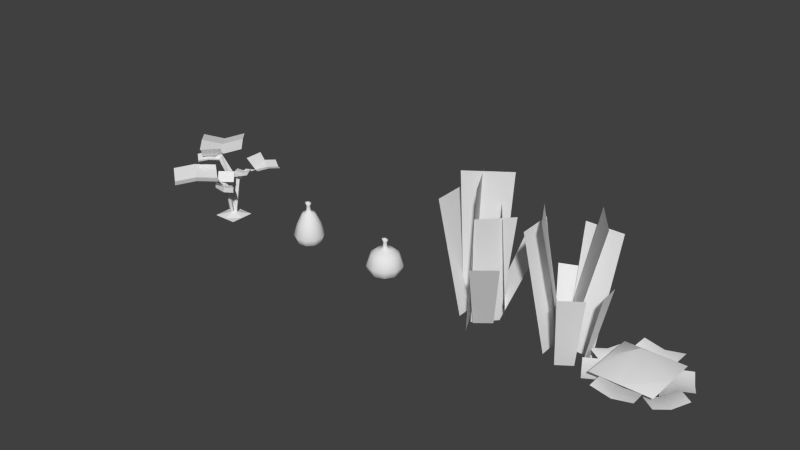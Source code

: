 # Source: plants4.blend  (saved by Blender 2.71.0; exported with 4.5.12 LTS)
import bpy
from mathutils import Matrix  # noqa: F401  (used for matrix-valued properties, if any)

bpy.ops.wm.read_factory_settings(use_empty=True)
scene = bpy.context.scene
scene.name = 'Scene'

# ---- collections
col_collection_1 = bpy.data.collections.new('Collection 1'); scene.collection.children.link(col_collection_1)

# ---- world
world_world = bpy.data.worlds.new('World'); scene.world = world_world
world_world.color = (0.05088, 0.05088, 0.05088)
world_world.use_sun_shadow = False
world_world.sun_shadow_jitter_overblur = 0.0
world_world.cycles.sampling_method = 'MANUAL'
world_world.cycles.sample_map_resolution = 256

# ---- meshes
me_plane_006 = bpy.data.meshes.new('Plane.006')
me_plane_006.from_pydata([(-0.3645, 0.2061, 0.028), (0.3608, 0.2061, 0.028), (-0.3645, 0.8585, 0.2693), (0.3608, 0.8585, 0.2693), (-0.3645, 0.4959, 0.277), (-0.001872, 0.2061, -0.05091), (0.3608, 0.4959, 0.277), (-0.001872, 0.8585, 0.1904), (-0.001872, 0.4959, 0.1981), (0.1696, 0.4073, -0.02662), (0.437, -0.0996, -0.02662), (0.6255, 0.6478, 0.1641), (0.8929, 0.1409, 0.1641), (0.372, 0.5141, 0.1701), (0.3033, 0.1539, -0.08896), (0.6394, 0.007203, 0.1701), (0.7592, 0.3944, 0.1017), (0.5057, 0.2607, 0.1078), (-0.4935, -0.1448, -0.0373), (-0.13, 0.3692, -0.0373), (-0.9559, 0.1822, 0.1722), (-0.5923, 0.6963, 0.1722), (-0.6989, 0.0004132, 0.1789), (-0.3117, 0.1122, -0.1058), (-0.3353, 0.5145, 0.1789), (-0.7741, 0.4392, 0.1037), (-0.5171, 0.2574, 0.1104), (0.3524, -0.15, 0.028), (-0.3728, -0.1653, 0.028), (0.3662, -0.8022, 0.2693), (-0.359, -0.8176, 0.2693), (0.3585, -0.4396, 0.277), (-0.01021, -0.1577, -0.05091), (-0.3666, -0.455, 0.277), (0.003621, -0.8099, 0.1904), (-0.004066, -0.4473, 0.1981), (-0.1773, -0.3624, -0.02662), (-0.4554, 0.1387, -0.02662), (-0.6281, -0.6125, 0.1641), (-0.9062, -0.1114, 0.1641), (-0.3775, -0.4735, 0.1701), (-0.3164, -0.1118, -0.08896), (-0.6556, 0.02765, 0.1701), (-0.7671, -0.362, 0.1017), (-0.5165, -0.2229, 0.1078), (0.4739, 0.2036, -0.0373), (0.1213, -0.318, -0.0373), (0.9431, -0.1135, 0.1722), (0.5905, -0.6351, 0.1722), (0.6823, 0.0628, 0.1789), (0.2976, -0.05717, -0.1058), (0.3297, -0.4588, 0.1789), (0.7668, -0.3743, 0.1037), (0.506, -0.198, 0.1104), (-0.5463, -0.5488, 0.2874), (0.5426, -0.5488, 0.2874), (-0.5463, 0.5401, 0.2874), (0.5426, 0.5401, 0.2874), (-0.5463, -0.004392, 0.2874), (-0.001872, -0.5488, 0.2874), (0.5426, -0.004392, 0.2874), (-0.001872, 0.5401, 0.2874), (-0.001872, -0.004392, 0.6577)], [], [(8, 6, 3, 7), (4, 8, 7, 2), (0, 5, 8, 4), (5, 1, 6, 8), (17, 15, 12, 16), (13, 17, 16, 11), (9, 14, 17, 13), (14, 10, 15, 17), (26, 24, 21, 25), (22, 26, 25, 20), (18, 23, 26, 22), (23, 19, 24, 26), (35, 33, 30, 34), (31, 35, 34, 29), (27, 32, 35, 31), (32, 28, 33, 35), (44, 42, 39, 43), (40, 44, 43, 38), (36, 41, 44, 40), (41, 37, 42, 44), (53, 51, 48, 52), (49, 53, 52, 47), (45, 50, 53, 49), (50, 46, 51, 53), (62, 60, 57, 61), (58, 62, 61, 56), (54, 59, 62, 58), (59, 55, 60, 62)])
me_plane_006.polygons.foreach_set('use_smooth', [True] * 28)
_uv = me_plane_006.uv_layers.new(name='UVMap')
_uv.uv.foreach_set('vector', [0.2829, 0.2517, 0.5619, 0.2517, 0.5619, 0.4996, 0.2829, 0.4996, 0.003949, 0.2517, 0.2829, 0.2517, 0.2829, 0.4996, 0.003949, 0.4996, 0.003949, 0.003785, 0.2829, 0.003785, 0.2829, 0.2517, 0.003949, 0.2517, 0.2829, 0.003785, 0.5619, 0.003785, 0.5619, 0.2517, 0.2829, 0.2517, 0.2829, 0.2517, 0.5619, 0.2517, 0.5619, 0.4996, 0.2829, 0.4996, 0.003949, 0.2517, 0.2829, 0.2517, 0.2829, 0.4996, 0.003949, 0.4996, 0.003949, 0.003785, 0.2829, 0.003785, 0.2829, 0.2517, 0.003949, 0.2517, 0.2829, 0.003785, 0.5619, 0.003785, 0.5619, 0.2517, 0.2829, 0.2517, 0.2829, 0.2517, 0.5619, 0.2517, 0.5619, 0.4996, 0.2829, 0.4996, 0.003949, 0.2517, 0.2829, 0.2517, 0.2829, 0.4996, 0.003949, 0.4996, 0.003949, 0.003785, 0.2829, 0.003785, 0.2829, 0.2517, 0.003949, 0.2517, 0.2829, 0.003785, 0.5619, 0.003785, 0.5619, 0.2517, 0.2829, 0.2517, 0.2829, 0.2517, 0.5619, 0.2517, 0.5619, 0.4996, 0.2829, 0.4996, 0.003949, 0.2517, 0.2829, 0.2517, 0.2829, 0.4996, 0.003949, 0.4996, 0.003949, 0.003785, 0.2829, 0.003785, 0.2829, 0.2517, 0.003949, 0.2517, 0.2829, 0.003785, 0.5619, 0.003785, 0.5619, 0.2517, 0.2829, 0.2517, 0.2829, 0.2517, 0.5619, 0.2517, 0.5619, 0.4996, 0.2829, 0.4996, 0.003949, 0.2517, 0.2829, 0.2517, 0.2829, 0.4996, 0.003949, 0.4996, 0.003949, 0.003785, 0.2829, 0.003785, 0.2829, 0.2517, 0.003949, 0.2517, 0.2829, 0.003785, 0.5619, 0.003785, 0.5619, 0.2517, 0.2829, 0.2517, 0.2829, 0.2517, 0.5619, 0.2517, 0.5619, 0.4996, 0.2829, 0.4996, 0.003949, 0.2517, 0.2829, 0.2517, 0.2829, 0.4996, 0.003949, 0.4996, 0.003949, 0.003785, 0.2829, 0.003785, 0.2829, 0.2517, 0.003949, 0.2517, 0.2829, 0.003785, 0.5619, 0.003785, 0.5619, 0.2517, 0.2829, 0.2517, 0.2953, 0.7463, 0.5888, 0.7463, 0.5888, 0.9955, 0.2953, 0.9955, 0.001827, 0.7463, 0.2953, 0.7463, 0.2953, 0.9955, 0.001827, 0.9955, 0.001827, 0.497, 0.2953, 0.497, 0.2953, 0.7463, 0.001827, 0.7463, 0.2953, 0.497, 0.5888, 0.497, 0.5888, 0.7463, 0.2953, 0.7463])
me_plane_006.use_remesh_preserve_volume = False
me_plane_006.use_remesh_preserve_attributes = False
me_plane_006.use_mirror_vertex_groups = False
me_plane_006.update()
me_plane_002 = bpy.data.meshes.new('Plane.002')
me_plane_002.from_pydata([(0.01768, 0.2702, -0.09103), (0.5132, 0.2624, -0.09094), (-0.06585, 0.7315, 1.99), (0.6299, 0.7205, 1.99), (-0.1531, -0.1419, -0.08628), (-0.1777, 0.353, -0.09199), (-0.584, -0.2298, 2.001), (-0.6185, 0.4652, 1.993), (-0.103, 0.2754, -0.0625), (0.2354, -0.189, -0.05715), (0.2437, 0.6856, 2.352), (0.7189, 0.03356, 2.359), (0.3026, -0.2079, -0.05694), (0.02235, 0.179, -0.06139), (-0.1484, -0.431, 2.365), (-0.498, 0.1775, 2.358), (0.4914, 0.2247, -0.07098), (0.5273, -0.08757, -0.06738), (0.7595, 0.3284, 1.251), (0.8099, -0.11, 1.256), (0.426, -0.1304, -0.06689), (0.1719, -0.3154, -0.06476), (0.6351, -0.3049, 1.258), (0.2783, -0.5646, 1.261), (-0.1897, 0.2259, -0.071), (0.1001, 0.3478, -0.0724), (-0.3497, 0.4737, 1.249), (0.05705, 0.6448, 1.247)], [], [(0, 1, 3, 2), (4, 5, 7, 6), (8, 9, 11, 10), (12, 13, 15, 14), (16, 17, 19, 18), (20, 21, 23, 22), (24, 25, 27, 26)])
_uv = me_plane_002.uv_layers.new(name='UVMap')
_uv.uv.foreach_set('vector', [0.6187, 0.0008335, 0.9548, 0.0008335, 0.9548, 0.977, 0.6187, 0.977, 0.07223, 0.01958, 0.3451, 0.01958, 0.3451, 0.9957, 0.07223, 0.9957, 0.6187, 0.0008335, 0.9548, 0.0008335, 0.9548, 0.977, 0.6187, 0.977, 0.6187, 0.0008335, 0.9548, 0.0008335, 0.9548, 0.977, 0.6187, 0.977, 0.07223, 0.01958, 0.3451, 0.01958, 0.3451, 0.9957, 0.07223, 0.9957, 0.07223, 0.01958, 0.3451, 0.01958, 0.3451, 0.9957, 0.07223, 0.9957, 0.07223, 0.01958, 0.3451, 0.01958, 0.3451, 0.9957, 0.07223, 0.9957])
me_plane_002.use_remesh_preserve_volume = False
me_plane_002.use_remesh_preserve_attributes = False
me_plane_002.use_mirror_vertex_groups = False
me_plane_002.update()
me_plane_001 = bpy.data.meshes.new('Plane.001')
me_plane_001.from_pydata([(0.2312, 0.5774, -0.02723), (-0.2686, 0.2073, -0.02089), (0.4625, 0.5002, 2.595), (-0.2392, -0.01948, 2.604), (-0.04477, 0.1252, -0.03483), (0.249, -0.4229, -0.02543), (-0.04087, 0.3439, 2.576), (0.3716, -0.4256, 2.59), (0.7229, 0.03617, -0.02532), (0.4318, 0.4373, -0.0322), (0.6876, -0.1429, 2.064), (0.2789, 0.4202, 2.055), (0.4759, 0.2245, -0.02855), (0.1436, -0.1432, -0.02225), (0.8046, 0.0966, 2.06), (0.338, -0.4196, 2.069), (-0.116, -0.1068, -0.02287), (-0.1406, 0.3881, -0.03136), (-0.5469, -0.1829, 2.065), (-0.5813, 0.512, 2.053), (0.4645, 0.05702, -0.01393), (0.1896, -0.1494, -0.0211), (0.8706, -0.4255, 1.348), (0.4847, -0.7154, 1.338), (0.1549, 0.393, -0.01969), (0.4652, 0.2451, -0.02786), (0.4118, 1.01, 1.324), (0.8474, 0.8027, 1.312)], [], [(0, 1, 3, 2), (4, 5, 7, 6), (8, 9, 11, 10), (12, 13, 15, 14), (16, 17, 19, 18), (20, 21, 23, 22), (24, 25, 27, 26)])
_uv = me_plane_001.uv_layers.new(name='UVMap')
_uv.uv.foreach_set('vector', [0.07223, 0.01958, 0.3451, 0.01958, 0.3451, 0.9957, 0.07223, 0.9957, 0.34, 0.01932, 0.6128, 0.01932, 0.6128, 0.938, 0.34, 0.938, 0.07223, 0.01958, 0.3451, 0.01958, 0.3451, 0.9957, 0.07223, 0.9957, 0.07223, 0.01958, 0.3451, 0.01958, 0.3451, 0.9957, 0.07223, 0.9957, 0.07223, 0.01958, 0.3451, 0.01958, 0.3451, 0.9957, 0.07223, 0.9957, 0.07223, 0.01958, 0.3451, 0.01958, 0.3451, 0.9957, 0.07223, 0.9957, 0.07223, 0.01958, 0.3451, 0.01958, 0.3451, 0.9957, 0.07223, 0.9957])
me_plane_001.use_remesh_preserve_volume = False
me_plane_001.use_remesh_preserve_attributes = False
me_plane_001.use_mirror_vertex_groups = False
me_plane_001.update()
me_plane_004 = bpy.data.meshes.new('Plane.004')
me_plane_004.from_pydata([(-0.2279, -0.2545, 0.002438), (0.2605, -0.2545, 0.002438), (-0.2279, 0.2339, 0.002438), (0.2605, 0.2339, 0.002438), (-0.2279, -0.01026, 0.002438), (0.01626, -0.2545, 0.002438), (0.2605, -0.01026, 0.002438), (0.01626, 0.2339, 0.002438), (0.01626, -0.01026, 0.07304), (0.4143, 0.2831, 0.9869), (0.39, 0.6021, 1.003), (0.2398, 0.2292, 1.201), (0.2373, 0.5994, 1.204), (-0.2814, 0.07595, 1.166), (-0.5508, -0.2213, 1.173), (-0.1905, -0.04298, 1.371), (-0.4351, -0.3208, 1.374), (-0.03148, -0.3107, 0.8074), (0.2208, -0.1301, 0.81), (-0.1071, -0.2075, 0.9761), (0.1451, -0.02687, 0.9788), (-0.05986, -0.03012, 0.05151), (-0.08735, 0.06167, 0.05057), (-0.01204, 0.05334, 0.05538), (-0.01722, -0.009912, 0.05364), (-0.1386, 0.0008179, 0.8572), (-0.1386, 0.09532, 0.8572), (-0.05194, 0.09532, 0.8949), (-0.05194, 0.0008178, 0.8949), (-0.3341, 0.0008179, 1.109), (-0.3341, 0.09532, 1.109), (-0.2566, 0.0008178, 1.163), (-0.6069, 0.04807, 1.211), (0.008261, -0.06793, 0.04966), (0.02157, -0.01555, 0.05689), (0.02899, -0.1613, 0.6584), (-0.02624, -0.1401, 0.6622), (-0.006017, -0.09244, 0.691), (0.0492, -0.1136, 0.6872), (-0.01139, -0.2929, 0.8032), (-0.06661, -0.2718, 0.807), (-0.04821, -0.2306, 0.8454), (0.007014, -0.2517, 0.8416), (-0.09921, -0.4482, 0.8517), (0.03996, 0.07104, 0.05499), (0.06635, 0.02488, 0.05841), (0.1049, 0.1541, 0.7431), (0.1408, 0.09138, 0.7478), (0.08469, 0.06193, 0.7829), (0.04929, 0.1192, 0.7486), (0.2451, 0.2474, 0.9202), (0.281, 0.1847, 0.9248), (0.2316, 0.1599, 0.9717), (0.1957, 0.2227, 0.9671), (0.2103, 0.412, 1.035), (0.5915, 0.1701, 1.043), (0.4521, 0.7934, 1.039), (0.8334, 0.5515, 1.047), (0.3306, 0.6027, 1.064), (0.7119, 0.3609, 1.072), (0.6439, 0.6723, 0.9853), (0.5224, 0.4817, 1.011), (0.3416, 0.2352, 0.9837), (0.1005, 0.09984, 0.9887), (0.477, -0.005879, 0.9861), (0.2359, -0.1412, 0.9911), (0.4095, 0.1149, 1.002), (0.2207, 0.1669, 0.9511), (0.1684, -0.02041, 1.007), (0.356, -0.07411, 0.9535), (0.2885, 0.04668, 0.9689), (-0.6265, -0.1971, 1.276), (-0.0329, 0.3531, 1.276), (-1.177, 0.3966, 1.276), (-0.583, 0.9467, 1.276), (-0.9016, 0.09975, 1.324), (-0.3297, 0.07802, 1.173), (-0.308, 0.6499, 1.324), (-0.8798, 0.6716, 1.173), (-0.6048, 0.3748, 1.222), (0.2893, -0.5651, 0.9974), (-0.3471, -0.06495, 0.9974), (-0.2109, -1.201, 0.9974), (-0.8472, -0.7013, 0.9974), (0.0392, -0.8832, 1.046), (-0.0289, -0.315, 0.8945), (-0.5971, -0.3831, 1.046), (-0.529, -0.9513, 0.8945), (-0.279, -0.6332, 0.9432), (-0.1237, 0.06663, 0.6926), (0.1907, 0.1497, 0.8277), (-0.2174, 0.4059, 0.7022), (0.09689, 0.4889, 0.8374), (-0.1783, 0.2336, 0.717), (0.1361, 0.3166, 0.8521), (-0.04401, 0.4531, 0.7285), (-0.004829, 0.2807, 0.7433), (-0.1677, -0.1197, 1.16), (-0.4767, 0.1298, 1.16), (-0.4172, -0.4286, 1.16), (-0.7262, -0.1791, 1.16), (-0.2925, -0.2741, 1.184), (-0.3222, 0.005075, 1.109), (-0.6014, -0.02465, 1.184), (-0.5717, -0.3039, 1.109), (-0.447, -0.1494, 1.133), (0.1255, -0.08974, 0.6926), (-0.08218, -0.3399, 0.8277), (0.3988, -0.3115, 0.7022), (0.1911, -0.5616, 0.8374), (0.2669, -0.194, 0.717), (0.01172, -0.2289, 0.7189), (0.05919, -0.4441, 0.8521), (0.285, -0.4506, 0.7285), (0.1531, -0.3331, 0.7433)], [], [(8, 6, 3, 7), (4, 8, 7, 2), (0, 5, 8, 4), (5, 1, 6, 8), (9, 10, 12, 11), (13, 14, 16, 15), (17, 18, 20, 19), (25, 26, 22, 21), (26, 27, 23, 22), (27, 28, 24, 23), (28, 25, 21, 24), (21, 22, 23, 24), (25, 28, 31, 29), (36, 37, 24, 21), (26, 25, 29, 30), (29, 31, 32), (33, 21, 24, 34), (35, 36, 21, 33), (30, 29, 32), (46, 49, 53, 50), (46, 47, 45, 44), (35, 38, 42, 39), (38, 37, 41, 42), (37, 36, 40, 41), (36, 35, 39, 40), (39, 42, 43), (42, 41, 43), (41, 40, 43), (40, 39, 43), (49, 48, 52, 53), (48, 47, 51, 52), (47, 46, 50, 51), (47, 48, 34, 45), (37, 38, 34, 24), (38, 35, 33, 34), (49, 46, 44, 23), (48, 49, 23, 34), (44, 45, 34, 23), (61, 60, 57, 59), (58, 56, 60, 61), (70, 69, 65, 68), (66, 64, 69, 70), (62, 66, 70, 67), (67, 70, 68, 63), (79, 78, 74, 77), (75, 73, 78, 79), (71, 75, 79, 76), (76, 79, 77, 72), (88, 87, 83, 86), (84, 82, 87, 88), (80, 84, 88, 85), (85, 88, 86, 81), (96, 95, 92, 94), (93, 91, 95, 96), (27, 26, 30, 13), (28, 27, 13, 31), (105, 104, 100, 103), (101, 99, 104, 105), (97, 101, 105, 102), (102, 105, 103, 98), (114, 113, 109, 112), (110, 108, 113, 114), (106, 110, 114, 111), (111, 114, 112, 107), (50, 53, 9), (53, 52, 9), (52, 51, 9), (51, 50, 9), (54, 58, 61, 9), (9, 61, 59, 55), (89, 93, 96, 49), (49, 96, 94, 90), (31, 13, 32), (13, 30, 32)])
_uv = me_plane_004.uv_layers.new(name='UVMap')
_uv.uv.foreach_set('vector', [0.5372, 0.1329, 0.6708, 0.1329, 0.6708, 0.2665, 0.5372, 0.2665, 0.4037, 0.1329, 0.5372, 0.1329, 0.5372, 0.2665, 0.4037, 0.2665, 0.4037, -0.0006368, 0.5372, -0.0006368, 0.5372, 0.1329, 0.4037, 0.1329, 0.5372, -0.0006368, 0.6708, -0.0006368, 0.6708, 0.1329, 0.5372, 0.1329, 0.001567, 0.003395, 0.3747, 0.003395, 0.3747, 0.2581, 0.001567, 0.2581, 0.001567, 0.003395, 0.3747, 0.003395, 0.3747, 0.2581, 0.001567, 0.2581, 0.001567, 0.003395, 0.3747, 0.003395, 0.3747, 0.2581, 0.001567, 0.2581, 0.7826, 0.2266, 0.9308, 0.2282, 0.9669, 0.2712, 0.7456, 0.2688, 0.9308, 0.2282, 0.9323, 0.09228, 0.9693, 0.05002, 0.9669, 0.2712, 0.9323, 0.09228, 0.7841, 0.09067, 0.7481, 0.04762, 0.9693, 0.05002, 0.7841, 0.09067, 0.7826, 0.2266, 0.7456, 0.2688, 0.7481, 0.04762, 0.7456, 0.2688, 0.9669, 0.2712, 0.9693, 0.05002, 0.7481, 0.04762, 0.7826, 0.2266, 0.7841, 0.09067, 0.7806, 0.4115, 0.7793, 0.5331, 0.9308, 0.2282, 0.9323, 0.09228, 0.9693, 0.05002, 0.9669, 0.2712, 0.9308, 0.2282, 0.7826, 0.2266, 0.7793, 0.5331, 0.9275, 0.5347, 0.7793, 0.5331, 0.7806, 0.4115, 0.8487, 0.9615, 0.7456, 0.2688, 0.9669, 0.2712, 0.9693, 0.05002, 0.7481, 0.04762, 0.7826, 0.2266, 0.9308, 0.2282, 0.9669, 0.2712, 0.7456, 0.2688, 0.9275, 0.5347, 0.7793, 0.5331, 0.8487, 0.9615, 0.7826, 0.2266, 0.7841, 0.09067, 0.7806, 0.4115, 0.7793, 0.5331, 0.7826, 0.2266, 0.9308, 0.2282, 0.9669, 0.2712, 0.7456, 0.2688, 0.7826, 0.2266, 0.7841, 0.09067, 0.7806, 0.4115, 0.7793, 0.5331, 0.7841, 0.09067, 0.9323, 0.09228, 0.9288, 0.4131, 0.7806, 0.4115, 0.9323, 0.09228, 0.9308, 0.2282, 0.9275, 0.5347, 0.9288, 0.4131, 0.9308, 0.2282, 0.7826, 0.2266, 0.7793, 0.5331, 0.9275, 0.5347, 0.7793, 0.5331, 0.7806, 0.4115, 0.8487, 0.9615, 0.7806, 0.4115, 0.9288, 0.4131, 0.8487, 0.9615, 0.9288, 0.4131, 0.9275, 0.5347, 0.8487, 0.9615, 0.9275, 0.5347, 0.7793, 0.5331, 0.8487, 0.9615, 0.7841, 0.09067, 0.9323, 0.09228, 0.9288, 0.4131, 0.7806, 0.4115, 0.9323, 0.09228, 0.9308, 0.2282, 0.9275, 0.5347, 0.9288, 0.4131, 0.9308, 0.2282, 0.7826, 0.2266, 0.7793, 0.5331, 0.9275, 0.5347, 0.9308, 0.2282, 0.9323, 0.09228, 0.9693, 0.05002, 0.9669, 0.2712, 0.9323, 0.09228, 0.7841, 0.09067, 0.7481, 0.04762, 0.9693, 0.05002, 0.7841, 0.09067, 0.7826, 0.2266, 0.7456, 0.2688, 0.7481, 0.04762, 0.7841, 0.09067, 0.7826, 0.2266, 0.7456, 0.2688, 0.7481, 0.04762, 0.9323, 0.09228, 0.7841, 0.09067, 0.7481, 0.04762, 0.9693, 0.05002, 0.7456, 0.2688, 0.9669, 0.2712, 0.9693, 0.05002, 0.7481, 0.04762, 0.3544, 0.6511, 0.3544, 1.002, 0.7053, 1.002, 0.7053, 0.6511, 0.003449, 0.6511, 0.003449, 1.002, 0.3544, 1.002, 0.3544, 0.6511, 0.3544, 0.6511, 0.3544, 1.002, 0.7053, 1.002, 0.7053, 0.6511, 0.003449, 0.6511, 0.003449, 1.002, 0.3544, 1.002, 0.3544, 0.6511, 0.003449, 0.2999, 0.003449, 0.6511, 0.3544, 0.6511, 0.3544, 0.2999, 0.3544, 0.2999, 0.3544, 0.6511, 0.7053, 0.6511, 0.7053, 0.2999, 0.3544, 0.6511, 0.3544, 1.002, 0.7053, 1.002, 0.7053, 0.6511, 0.003449, 0.6511, 0.003449, 1.002, 0.3544, 1.002, 0.3544, 0.6511, 0.003449, 0.2999, 0.003449, 0.6511, 0.3544, 0.6511, 0.3544, 0.2999, 0.3544, 0.2999, 0.3544, 0.6511, 0.7053, 0.6511, 0.7053, 0.2999, 0.3544, 0.6511, 0.3544, 1.002, 0.7053, 1.002, 0.7053, 0.6511, 0.003449, 0.6511, 0.003449, 1.002, 0.3544, 1.002, 0.3544, 0.6511, 0.003449, 0.2999, 0.003449, 0.6511, 0.3544, 0.6511, 0.3544, 0.2999, 0.3544, 0.2999, 0.3544, 0.6511, 0.7053, 0.6511, 0.7053, 0.2999, 0.3544, 0.6511, 0.3544, 1.002, 0.7053, 1.002, 0.7053, 0.6511, 0.003449, 0.6511, 0.003449, 1.002, 0.3544, 1.002, 0.3544, 0.6511, 0.9323, 0.09228, 0.9308, 0.2282, 0.9275, 0.5347, 0.9288, 0.4131, 0.7841, 0.09067, 0.9323, 0.09228, 0.9288, 0.4131, 0.7806, 0.4115, 0.3544, 0.6511, 0.3544, 1.002, 0.7053, 1.002, 0.7053, 0.6511, 0.003449, 0.6511, 0.003449, 1.002, 0.3544, 1.002, 0.3544, 0.6511, 0.003449, 0.2999, 0.003449, 0.6511, 0.3544, 0.6511, 0.3544, 0.2999, 0.3544, 0.2999, 0.3544, 0.6511, 0.7053, 0.6511, 0.7053, 0.2999, 0.3544, 0.6511, 0.3544, 1.002, 0.7053, 1.002, 0.7053, 0.6511, 0.003449, 0.6511, 0.003449, 1.002, 0.3544, 1.002, 0.3544, 0.6511, 0.003449, 0.2999, 0.003449, 0.6511, 0.3544, 0.6511, 0.3544, 0.2999, 0.3544, 0.2999, 0.3544, 0.6511, 0.7053, 0.6511, 0.7053, 0.2999, 0.7793, 0.5331, 0.7806, 0.4115, 0.8487, 0.9615, 0.7806, 0.4115, 0.9288, 0.4131, 0.8487, 0.9615, 0.9288, 0.4131, 0.9275, 0.5347, 0.8487, 0.9615, 0.9275, 0.5347, 0.7793, 0.5331, 0.8487, 0.9615, 0.003449, 0.2999, 0.003449, 0.6511, 0.3544, 0.6511, 0.3544, 0.2999, 0.3544, 0.2999, 0.3544, 0.6511, 0.7053, 0.6511, 0.7053, 0.2999, 0.003449, 0.2999, 0.003449, 0.6511, 0.3544, 0.6511, 0.3544, 0.2999, 0.3544, 0.2999, 0.3544, 0.6511, 0.7053, 0.6511, 0.7053, 0.2999, 0.7806, 0.4115, 0.9288, 0.4131, 0.8487, 0.9615, 0.9288, 0.4131, 0.9275, 0.5347, 0.8487, 0.9615])
me_plane_004.use_remesh_preserve_volume = False
me_plane_004.use_remesh_preserve_attributes = False
me_plane_004.use_mirror_vertex_groups = False
me_plane_004.update()
me_plane_003 = bpy.data.meshes.new('Plane.003')
me_plane_003.from_pydata([(0.2721, -0.124, 0.218), (0.2984, 0.05813, 0.2202), (-0.03766, -0.2871, 0.2176), (0.1437, -0.2559, 0.217), (-0.2885, -0.04297, 0.2219), (-0.2027, -0.2058, 0.2195), (-0.1338, 0.271, 0.2251), (-0.2622, 0.1391, 0.2241), (0.2127, 0.2209, 0.2226), (0.04757, 0.3023, 0.2245), (0.2091, -0.09526, 0.447), (0.2291, 0.04314, 0.4486), (-0.02625, -0.2192, 0.4467), (0.1116, -0.1955, 0.4462), (-0.2169, -0.03369, 0.45), (-0.1517, -0.1574, 0.4481), (-0.0993, 0.2049, 0.4523), (-0.1969, 0.1047, 0.4516), (0.164, 0.1669, 0.4505), (0.03852, 0.2287, 0.4519), (0.2302, -0.1021, 0.09105), (0.2525, 0.05192, 0.09286), (-0.03174, -0.24, 0.09068), (0.1216, -0.2136, 0.09022), (-0.2439, -0.03358, 0.09436), (-0.1714, -0.1713, 0.09226), (-0.113, 0.232, 0.097), (-0.2216, 0.1204, 0.09616), (0.1799, 0.1896, 0.09496), (0.04034, 0.2584, 0.09653), (0.1345, -0.05421, 0.01476), (0.1474, 0.03486, 0.0158), (-0.01694, -0.134, 0.01454), (0.07175, -0.1187, 0.01428), (-0.1396, -0.01459, 0.01667), (-0.09768, -0.09421, 0.01546), (-0.06395, 0.139, 0.0182), (-0.1267, 0.07448, 0.01771), (0.1055, 0.1145, 0.01701), (0.02474, 0.1542, 0.01793), (0.003802, 0.01036, -0.001969), (0.1188, -0.05244, 0.6629), (0.1298, 0.02377, 0.6638), (-0.01084, -0.1207, 0.6627), (0.06506, -0.1076, 0.6625), (-0.1158, -0.01853, 0.6646), (-0.07992, -0.08667, 0.6635), (-0.05106, 0.1129, 0.6659), (-0.1048, 0.05768, 0.6654), (0.09391, 0.09191, 0.6649), (0.02483, 0.1259, 0.6656), (0.05418, -0.02101, 0.7031), (0.05881, 0.01102, 0.7034), (-0.000294, -0.0497, 0.703), (0.0316, -0.0442, 0.7029), (-0.04441, -0.006762, 0.7037), (-0.02933, -0.0354, 0.7033), (-0.0172, 0.04846, 0.7043), (-0.03977, 0.02527, 0.7041), (0.04373, 0.03965, 0.7039), (0.0147, 0.05395, 0.7042), (0.04447, -0.01652, 0.7325), (0.04813, 0.008787, 0.7328), (0.00143, -0.03919, 0.7325), (0.02663, -0.03485, 0.7324), (-0.03343, -0.005264, 0.7331), (-0.02151, -0.02789, 0.7327), (-0.01193, 0.03837, 0.7335), (-0.02977, 0.02005, 0.7334), (0.03622, 0.03141, 0.7332), (0.01327, 0.04271, 0.7334), (0.05936, -0.02781, 0.8639), (0.03875, -0.01608, 0.8109), (0.04273, 0.005893, 0.8115), (0.001152, -0.03481, 0.8173), (0.02286, -0.03163, 0.8132), (-0.02753, -0.004404, 0.825), (-0.0181, -0.02441, 0.8219), (-0.007662, 0.03311, 0.8233), (-0.02354, 0.01757, 0.8255), (0.0333, 0.0259, 0.8146), (0.01405, 0.0363, 0.8191), (0.06597, 0.008584, 0.8648), (-0.00291, -0.05884, 0.8745), (0.03306, -0.05356, 0.8676), (-0.05042, -0.008473, 0.8871), (-0.0348, -0.04161, 0.882), (-0.01751, 0.05367, 0.8843), (-0.04382, 0.02792, 0.888), (0.05034, 0.04172, 0.8699), (0.01846, 0.05895, 0.8774), (0.01136, -0.001037, 0.8938)], [], [(8, 18, 11, 1), (6, 16, 19, 9), (4, 14, 17, 7), (2, 12, 15, 5), (0, 10, 13, 3), (9, 19, 18, 8), (7, 17, 16, 6), (5, 15, 14, 4), (3, 13, 12, 2), (1, 11, 10, 0), (1, 21, 28, 8), (9, 29, 26, 6), (7, 27, 24, 4), (5, 25, 22, 2), (3, 23, 20, 0), (8, 28, 29, 9), (6, 26, 27, 7), (4, 24, 25, 5), (2, 22, 23, 3), (0, 20, 21, 1), (21, 31, 38, 28), (29, 39, 36, 26), (27, 37, 34, 24), (25, 35, 32, 22), (23, 33, 30, 20), (28, 38, 39, 29), (26, 36, 37, 27), (24, 34, 35, 25), (22, 32, 33, 23), (20, 30, 31, 21), (31, 40, 38), (39, 40, 36), (37, 40, 34), (35, 40, 32), (33, 40, 30), (38, 40, 39), (36, 40, 37), (34, 40, 35), (32, 40, 33), (30, 40, 31), (18, 49, 42, 11), (16, 47, 50, 19), (14, 45, 48, 17), (12, 43, 46, 15), (10, 41, 44, 13), (19, 50, 49, 18), (17, 48, 47, 16), (15, 46, 45, 14), (13, 44, 43, 12), (11, 42, 41, 10), (49, 59, 52, 42), (47, 57, 60, 50), (45, 55, 58, 48), (43, 53, 56, 46), (41, 51, 54, 44), (50, 60, 59, 49), (48, 58, 57, 47), (46, 56, 55, 45), (44, 54, 53, 43), (42, 52, 51, 41), (59, 69, 62, 52), (57, 67, 70, 60), (55, 65, 68, 58), (53, 63, 66, 56), (51, 61, 64, 54), (60, 70, 69, 59), (58, 68, 67, 57), (56, 66, 65, 55), (54, 64, 63, 53), (52, 62, 61, 51), (62, 73, 72, 61), (64, 75, 74, 63), (66, 77, 76, 65), (68, 79, 78, 67), (70, 81, 80, 69), (61, 72, 75, 64), (63, 74, 77, 66), (65, 76, 79, 68), (67, 78, 81, 70), (69, 80, 73, 62), (73, 82, 71, 72), (75, 84, 83, 74), (77, 86, 85, 76), (79, 88, 87, 78), (81, 90, 89, 80), (72, 71, 84, 75), (74, 83, 86, 77), (76, 85, 88, 79), (78, 87, 90, 81), (80, 89, 82, 73), (89, 91, 82), (87, 91, 90), (85, 91, 88), (83, 91, 86), (71, 91, 84), (90, 91, 89), (88, 91, 87), (86, 91, 85), (84, 91, 83), (82, 91, 71)])
me_plane_003.polygons.foreach_set('use_smooth', [True] * 100)
_uv = me_plane_003.uv_layers.new(name='UVMap')
_uv.uv.foreach_set('vector', [0.8975, 0.3991, 0.8975, 0.5588, 0.7983, 0.5588, 0.7983, 0.3991, 0.1043, 0.3991, 0.1043, 0.5588, 0.005101, 0.5588, 0.005101, 0.3991, 0.3026, 0.3991, 0.3026, 0.5588, 0.2034, 0.5588, 0.2034, 0.3991, 0.5009, 0.3991, 0.5009, 0.5588, 0.4017, 0.5588, 0.4017, 0.3991, 0.6992, 0.3991, 0.6992, 0.5588, 0.6, 0.5588, 0.6, 0.3991, 0.9814, 0.3994, 0.9814, 0.5591, 0.8975, 0.5588, 0.8975, 0.3991, 0.2034, 0.3991, 0.2034, 0.5588, 0.1043, 0.5588, 0.1043, 0.3991, 0.4017, 0.3991, 0.4017, 0.5588, 0.3026, 0.5588, 0.3026, 0.3991, 0.6, 0.3991, 0.6, 0.5588, 0.5009, 0.5588, 0.5009, 0.3991, 0.7983, 0.3991, 0.7983, 0.5588, 0.6992, 0.5588, 0.6992, 0.3991, 0.7983, 0.3991, 0.7983, 0.242, 0.8975, 0.242, 0.8975, 0.3991, 0.005101, 0.3991, 0.005101, 0.242, 0.1043, 0.242, 0.1043, 0.3991, 0.2034, 0.3991, 0.2034, 0.242, 0.3026, 0.242, 0.3026, 0.3991, 0.4017, 0.3991, 0.4017, 0.242, 0.5009, 0.242, 0.5009, 0.3991, 0.6, 0.3991, 0.6, 0.242, 0.6992, 0.242, 0.6992, 0.3991, 0.8975, 0.3991, 0.8975, 0.242, 0.9814, 0.2422, 0.9814, 0.3994, 0.1043, 0.3991, 0.1043, 0.242, 0.2034, 0.242, 0.2034, 0.3991, 0.3026, 0.3991, 0.3026, 0.242, 0.4017, 0.242, 0.4017, 0.3991, 0.5009, 0.3991, 0.5009, 0.242, 0.6, 0.242, 0.6, 0.3991, 0.6992, 0.3991, 0.6992, 0.242, 0.7983, 0.242, 0.7983, 0.3991, 0.7983, 0.242, 0.7983, 0.1465, 0.8975, 0.1465, 0.8975, 0.242, 0.005101, 0.242, 0.005102, 0.1465, 0.1043, 0.1465, 0.1043, 0.242, 0.2034, 0.242, 0.2034, 0.1465, 0.3026, 0.1465, 0.3026, 0.242, 0.4017, 0.242, 0.4017, 0.1465, 0.5009, 0.1465, 0.5009, 0.242, 0.6, 0.242, 0.6, 0.1465, 0.6992, 0.1465, 0.6992, 0.242, 0.8975, 0.242, 0.8975, 0.1465, 0.9814, 0.1468, 0.9814, 0.2422, 0.1043, 0.242, 0.1043, 0.1465, 0.2034, 0.1465, 0.2034, 0.242, 0.3026, 0.242, 0.3026, 0.1465, 0.4017, 0.1465, 0.4017, 0.242, 0.5009, 0.242, 0.5009, 0.1465, 0.6, 0.1465, 0.6, 0.242, 0.6992, 0.242, 0.6992, 0.1465, 0.7983, 0.1465, 0.7983, 0.242, 0.7983, 0.1465, 0.4999, 0.006828, 0.8975, 0.1465, 0.005102, 0.1465, 0.5007, 0.006828, 0.1043, 0.1465, 0.2034, 0.1465, 0.5007, 0.006828, 0.3026, 0.1465, 0.4017, 0.1465, 0.5007, 0.006828, 0.5009, 0.1465, 0.6, 0.1465, 0.5007, 0.006828, 0.6992, 0.1465, 0.8975, 0.1465, 0.4999, 0.006828, 0.9814, 0.1468, 0.1043, 0.1465, 0.5007, 0.006828, 0.2034, 0.1465, 0.3026, 0.1465, 0.5007, 0.006828, 0.4017, 0.1465, 0.5009, 0.1465, 0.5007, 0.006828, 0.6, 0.1465, 0.6992, 0.1465, 0.5007, 0.006828, 0.7983, 0.1465, 0.8975, 0.5588, 0.8975, 0.7195, 0.7983, 0.7195, 0.7983, 0.5588, 0.1043, 0.5588, 0.1043, 0.7195, 0.005101, 0.7195, 0.005101, 0.5588, 0.3026, 0.5588, 0.3026, 0.7195, 0.2034, 0.7195, 0.2034, 0.5588, 0.5009, 0.5588, 0.5009, 0.7195, 0.4017, 0.7195, 0.4017, 0.5588, 0.6992, 0.5588, 0.6992, 0.7195, 0.6, 0.7195, 0.6, 0.5588, 0.9814, 0.5591, 0.9814, 0.7197, 0.8975, 0.7195, 0.8975, 0.5588, 0.2034, 0.5588, 0.2034, 0.7195, 0.1043, 0.7195, 0.1043, 0.5588, 0.4017, 0.5588, 0.4017, 0.7195, 0.3026, 0.7195, 0.3026, 0.5588, 0.6, 0.5588, 0.6, 0.7195, 0.5009, 0.7195, 0.5009, 0.5588, 0.7983, 0.5588, 0.7983, 0.7195, 0.6992, 0.7195, 0.6992, 0.5588, 0.8975, 0.7195, 0.8975, 0.9114, 0.7983, 0.9114, 0.7983, 0.7195, 0.1043, 0.7195, 0.1043, 0.9114, 0.005101, 0.9114, 0.005101, 0.7195, 0.3026, 0.7195, 0.3026, 0.9114, 0.2034, 0.9114, 0.2034, 0.7195, 0.5009, 0.7195, 0.5009, 0.9114, 0.4017, 0.9114, 0.4017, 0.7195, 0.6992, 0.7195, 0.6992, 0.9114, 0.6, 0.9114, 0.6, 0.7195, 0.9814, 0.7197, 0.9814, 0.9116, 0.8975, 0.9114, 0.8975, 0.7195, 0.2034, 0.7195, 0.2034, 0.9114, 0.1043, 0.9114, 0.1043, 0.7195, 0.4017, 0.7195, 0.4017, 0.9114, 0.3026, 0.9114, 0.3026, 0.7195, 0.6, 0.7195, 0.6, 0.9114, 0.5009, 0.9114, 0.5009, 0.7195, 0.7983, 0.7195, 0.7983, 0.9114, 0.6992, 0.9114, 0.6992, 0.7195, 0.8975, 0.9114, 0.8975, 0.9793, 0.7983, 0.9793, 0.7983, 0.9114, 0.1043, 0.9114, 0.1043, 0.9793, 0.005101, 0.9793, 0.005101, 0.9114, 0.3026, 0.9114, 0.3026, 0.9793, 0.2034, 0.9793, 0.2034, 0.9114, 0.5009, 0.9114, 0.5009, 0.9793, 0.4017, 0.9793, 0.4017, 0.9114, 0.6992, 0.9114, 0.6992, 0.9793, 0.6, 0.9793, 0.6, 0.9114, 0.9814, 0.9116, 0.9814, 0.9795, 0.8975, 0.9793, 0.8975, 0.9114, 0.2034, 0.9114, 0.2034, 0.9793, 0.1043, 0.9793, 0.1043, 0.9114, 0.4017, 0.9114, 0.4017, 0.9793, 0.3026, 0.9793, 0.3026, 0.9114, 0.6, 0.9114, 0.6, 0.9793, 0.5009, 0.9793, 0.5009, 0.9114, 0.7983, 0.9114, 0.7983, 0.9793, 0.6992, 0.9793, 0.6992, 0.9114, 0.7983, 0.9793, 0.7983, 0.9793, 0.6992, 0.9793, 0.6992, 0.9793, 0.6, 0.9793, 0.6, 0.9793, 0.5009, 0.9793, 0.5009, 0.9793, 0.4017, 0.9793, 0.4017, 0.9793, 0.3026, 0.9793, 0.3026, 0.9793, 0.2034, 0.9793, 0.2034, 0.9793, 0.1043, 0.9793, 0.1043, 0.9793, 0.9814, 0.9795, 0.9814, 0.9795, 0.8975, 0.9793, 0.8975, 0.9793, 0.6992, 0.9793, 0.6992, 0.9793, 0.6, 0.9793, 0.6, 0.9793, 0.5009, 0.9793, 0.5009, 0.9793, 0.4017, 0.9793, 0.4017, 0.9793, 0.3026, 0.9793, 0.3026, 0.9793, 0.2034, 0.9793, 0.2034, 0.9793, 0.1043, 0.9793, 0.1043, 0.9793, 0.005101, 0.9793, 0.005101, 0.9793, 0.8975, 0.9793, 0.8975, 0.9793, 0.7983, 0.9793, 0.7983, 0.9793, 0.7983, 0.9793, 0.7983, 0.9793, 0.6992, 0.9793, 0.6992, 0.9793, 0.6, 0.9793, 0.6, 0.9793, 0.5009, 0.9793, 0.5009, 0.9793, 0.4017, 0.9793, 0.4017, 0.9793, 0.3026, 0.9793, 0.3026, 0.9793, 0.2034, 0.9793, 0.2034, 0.9793, 0.1043, 0.9793, 0.1043, 0.9793, 0.9814, 0.9795, 0.9814, 0.9795, 0.8975, 0.9793, 0.8975, 0.9793, 0.6992, 0.9793, 0.6992, 0.9793, 0.6, 0.9793, 0.6, 0.9793, 0.5009, 0.9793, 0.5009, 0.9793, 0.4017, 0.9793, 0.4017, 0.9793, 0.3026, 0.9793, 0.3026, 0.9793, 0.2034, 0.9793, 0.2034, 0.9793, 0.1043, 0.9793, 0.1043, 0.9793, 0.005101, 0.9793, 0.005101, 0.9793, 0.8975, 0.9793, 0.8975, 0.9793, 0.7983, 0.9793, 0.7983, 0.9793, 0.5168, 0.9339, 0.5023, 0.8892, 0.5401, 0.9168, 0.4646, 0.9168, 0.5023, 0.8892, 0.4879, 0.9339, 0.4646, 0.8616, 0.5023, 0.8892, 0.4557, 0.8892, 0.5168, 0.8445, 0.5023, 0.8892, 0.4879, 0.8445, 0.549, 0.8892, 0.5023, 0.8892, 0.5401, 0.8616, 0.4879, 0.9339, 0.5023, 0.8892, 0.5168, 0.9339, 0.4557, 0.8892, 0.5023, 0.8892, 0.4646, 0.9168, 0.4879, 0.8445, 0.5023, 0.8892, 0.4646, 0.8616, 0.5401, 0.8616, 0.5023, 0.8892, 0.5168, 0.8445, 0.5401, 0.9168, 0.5023, 0.8892, 0.549, 0.8892])
me_plane_003.use_remesh_preserve_volume = False
me_plane_003.use_remesh_preserve_attributes = False
me_plane_003.use_mirror_vertex_groups = False
me_plane_003.update()
me_plane = bpy.data.meshes.new('Plane')
me_plane.from_pydata([(0.321, 0.1243, 0.2507), (0.1867, 0.2913, 0.2532), (0.2141, -0.269, 0.2502), (0.3314, -0.08974, 0.2496), (-0.1929, -0.289, 0.2553), (0.01383, -0.3451, 0.2524), (-0.3377, 0.09202, 0.2589), (-0.3272, -0.122, 0.2577), (-0.02004, 0.3474, 0.2561), (-0.2203, 0.2713, 0.2583), (0.2414, 0.09204, 0.4611), (0.1412, 0.2167, 0.4629), (0.1616, -0.2015, 0.4607), (0.2492, -0.06767, 0.4602), (-0.1421, -0.2163, 0.4644), (0.01218, -0.2583, 0.4623), (-0.2501, 0.06797, 0.4672), (-0.2423, -0.09174, 0.4663), (-0.0131, 0.2586, 0.4651), (-0.1626, 0.2018, 0.4667), (0.2691, 0.106, 0.1029), (0.1555, 0.2472, 0.105), (0.1787, -0.2266, 0.1024), (0.2779, -0.07501, 0.1019), (-0.1655, -0.2435, 0.1067), (0.009336, -0.291, 0.1043), (-0.2879, 0.0787, 0.1098), (-0.2791, -0.1023, 0.1088), (-0.01931, 0.2947, 0.1074), (-0.1887, 0.2303, 0.1093), (0.1524, 0.06249, 0.01405), (0.08671, 0.1441, 0.01526), (0.1001, -0.1299, 0.0138), (0.1575, -0.04217, 0.01349), (-0.09896, -0.1396, 0.01627), (0.002156, -0.1671, 0.01486), (-0.1697, 0.04671, 0.01805), (-0.1646, -0.05795, 0.01749), (-0.01441, 0.1716, 0.01667), (-0.1124, 0.1344, 0.01774), (-0.006394, 0.002371, -0.005431), (0.1545, 0.05741, 0.5354), (0.09118, 0.1361, 0.5366), (0.1041, -0.1281, 0.5352), (0.1594, -0.04351, 0.5349), (-0.08784, -0.1375, 0.5376), (0.009659, -0.1639, 0.5362), (-0.1561, 0.0422, 0.5393), (-0.1511, -0.05872, 0.5387), (-0.006311, 0.1626, 0.538), (-0.1008, 0.1267, 0.539), (0.05112, 0.01776, 0.576), (0.03085, 0.04298, 0.5763), (0.03498, -0.04165, 0.5759), (0.0527, -0.01457, 0.5758), (-0.0265, -0.04466, 0.5766), (0.004731, -0.05314, 0.5762), (-0.04836, 0.01289, 0.5772), (-0.04678, -0.01944, 0.577), (-0.000385, 0.05147, 0.5768), (-0.03064, 0.03997, 0.5771), (0.04123, 0.01372, 0.6054), (0.0252, 0.03365, 0.6057), (0.02847, -0.03323, 0.6054), (0.04248, -0.01183, 0.6053), (-0.02011, -0.03561, 0.606), (0.004566, -0.04231, 0.6056), (-0.03739, 0.009869, 0.6064), (-0.03614, -0.01568, 0.6063), (0.0005232, 0.04035, 0.6061), (-0.02338, 0.03127, 0.6063), (0.05964, 0.01692, 0.7368), (0.037, 0.009832, 0.6838), (0.02364, 0.02773, 0.6844), (0.02507, -0.03044, 0.6902), (0.03755, -0.01239, 0.6861), (-0.01672, -0.0307, 0.6979), (0.004346, -0.03744, 0.6948), (-0.03063, 0.009407, 0.6962), (-0.03008, -0.01281, 0.6984), (0.002569, 0.03446, 0.6875), (-0.01816, 0.02746, 0.692), (0.03751, 0.04656, 0.7377), (0.03989, -0.04979, 0.7474), (0.06055, -0.01988, 0.7405), (-0.02935, -0.05023, 0.76), (0.005551, -0.06138, 0.7549), (-0.05239, 0.01622, 0.7572), (-0.05148, -0.02059, 0.7609), (0.002608, 0.05772, 0.7428), (-0.03173, 0.04613, 0.7503), (0.007323, 4.574e-05, 0.7667)], [], [(8, 18, 11, 1), (6, 16, 19, 9), (4, 14, 17, 7), (2, 12, 15, 5), (0, 10, 13, 3), (9, 19, 18, 8), (7, 17, 16, 6), (5, 15, 14, 4), (3, 13, 12, 2), (1, 11, 10, 0), (1, 21, 28, 8), (9, 29, 26, 6), (7, 27, 24, 4), (5, 25, 22, 2), (3, 23, 20, 0), (8, 28, 29, 9), (6, 26, 27, 7), (4, 24, 25, 5), (2, 22, 23, 3), (0, 20, 21, 1), (21, 31, 38, 28), (29, 39, 36, 26), (27, 37, 34, 24), (25, 35, 32, 22), (23, 33, 30, 20), (28, 38, 39, 29), (26, 36, 37, 27), (24, 34, 35, 25), (22, 32, 33, 23), (20, 30, 31, 21), (31, 40, 38), (39, 40, 36), (37, 40, 34), (35, 40, 32), (33, 40, 30), (38, 40, 39), (36, 40, 37), (34, 40, 35), (32, 40, 33), (30, 40, 31), (18, 49, 42, 11), (16, 47, 50, 19), (14, 45, 48, 17), (12, 43, 46, 15), (10, 41, 44, 13), (19, 50, 49, 18), (17, 48, 47, 16), (15, 46, 45, 14), (13, 44, 43, 12), (11, 42, 41, 10), (49, 59, 52, 42), (47, 57, 60, 50), (45, 55, 58, 48), (43, 53, 56, 46), (41, 51, 54, 44), (50, 60, 59, 49), (48, 58, 57, 47), (46, 56, 55, 45), (44, 54, 53, 43), (42, 52, 51, 41), (59, 69, 62, 52), (57, 67, 70, 60), (55, 65, 68, 58), (53, 63, 66, 56), (51, 61, 64, 54), (60, 70, 69, 59), (58, 68, 67, 57), (56, 66, 65, 55), (54, 64, 63, 53), (52, 62, 61, 51), (62, 73, 72, 61), (64, 75, 74, 63), (66, 77, 76, 65), (68, 79, 78, 67), (70, 81, 80, 69), (61, 72, 75, 64), (63, 74, 77, 66), (65, 76, 79, 68), (67, 78, 81, 70), (69, 80, 73, 62), (73, 82, 71, 72), (75, 84, 83, 74), (77, 86, 85, 76), (79, 88, 87, 78), (81, 90, 89, 80), (72, 71, 84, 75), (74, 83, 86, 77), (76, 85, 88, 79), (78, 87, 90, 81), (80, 89, 82, 73), (89, 91, 82), (87, 91, 90), (85, 91, 88), (83, 91, 86), (71, 91, 84), (90, 91, 89), (88, 91, 87), (86, 91, 85), (84, 91, 83), (82, 91, 71)])
me_plane.polygons.foreach_set('use_smooth', [True] * 100)
_uv = me_plane.uv_layers.new(name='UVMap')
_uv.uv.foreach_set('vector', [0.8967, 0.3861, 0.8967, 0.5453, 0.7978, 0.5453, 0.7978, 0.3861, 0.1057, 0.3861, 0.1057, 0.5453, 0.006796, 0.5453, 0.006796, 0.3861, 0.3034, 0.3861, 0.3034, 0.5453, 0.2045, 0.5453, 0.2045, 0.3861, 0.5012, 0.3861, 0.5012, 0.5453, 0.4023, 0.5453, 0.4023, 0.3861, 0.6989, 0.3861, 0.6989, 0.5453, 0.6, 0.5453, 0.6, 0.3861, 0.9803, 0.3863, 0.9803, 0.5456, 0.8967, 0.5453, 0.8967, 0.3861, 0.2045, 0.3861, 0.2045, 0.5453, 0.1057, 0.5453, 0.1057, 0.3861, 0.4023, 0.3861, 0.4023, 0.5453, 0.3034, 0.5453, 0.3034, 0.3861, 0.6, 0.3861, 0.6, 0.5453, 0.5012, 0.5453, 0.5012, 0.3861, 0.7978, 0.3861, 0.7978, 0.5453, 0.6989, 0.5453, 0.6989, 0.3861, 0.7978, 0.3861, 0.7978, 0.2294, 0.8967, 0.2294, 0.8967, 0.3861, 0.006796, 0.3861, 0.006796, 0.2294, 0.1057, 0.2294, 0.1057, 0.3861, 0.2045, 0.3861, 0.2045, 0.2294, 0.3034, 0.2294, 0.3034, 0.3861, 0.4023, 0.3861, 0.4023, 0.2294, 0.5012, 0.2294, 0.5012, 0.3861, 0.6, 0.3861, 0.6, 0.2294, 0.6989, 0.2294, 0.6989, 0.3861, 0.8967, 0.3861, 0.8967, 0.2294, 0.9803, 0.2296, 0.9803, 0.3863, 0.1057, 0.3861, 0.1057, 0.2294, 0.2045, 0.2294, 0.2045, 0.3861, 0.3034, 0.3861, 0.3034, 0.2294, 0.4023, 0.2294, 0.4023, 0.3861, 0.5012, 0.3861, 0.5012, 0.2294, 0.6, 0.2294, 0.6, 0.3861, 0.6989, 0.3861, 0.6989, 0.2294, 0.7978, 0.2294, 0.7978, 0.3861, 0.7978, 0.2294, 0.7978, 0.1342, 0.8967, 0.1342, 0.8967, 0.2294, 0.006796, 0.2294, 0.006796, 0.1342, 0.1057, 0.1342, 0.1057, 0.2294, 0.2045, 0.2294, 0.2045, 0.1342, 0.3034, 0.1342, 0.3034, 0.2294, 0.4023, 0.2294, 0.4023, 0.1342, 0.5012, 0.1342, 0.5012, 0.2294, 0.6, 0.2294, 0.6, 0.1342, 0.6989, 0.1342, 0.6989, 0.2294, 0.8967, 0.2294, 0.8967, 0.1342, 0.9803, 0.1344, 0.9803, 0.2296, 0.1057, 0.2294, 0.1057, 0.1342, 0.2045, 0.1342, 0.2045, 0.2294, 0.3034, 0.2294, 0.3034, 0.1342, 0.4023, 0.1342, 0.4023, 0.2294, 0.5012, 0.2294, 0.5012, 0.1342, 0.6, 0.1342, 0.6, 0.2294, 0.6989, 0.2294, 0.6989, 0.1342, 0.7978, 0.1342, 0.7978, 0.2294, 0.7978, 0.1342, 0.5002, -0.005112, 0.8967, 0.1342, 0.006796, 0.1342, 0.501, -0.005112, 0.1057, 0.1342, 0.2045, 0.1342, 0.501, -0.005112, 0.3034, 0.1342, 0.4023, 0.1342, 0.501, -0.005112, 0.5012, 0.1342, 0.6, 0.1342, 0.501, -0.005112, 0.6989, 0.1342, 0.8967, 0.1342, 0.5002, -0.005112, 0.9803, 0.1344, 0.1057, 0.1342, 0.501, -0.005112, 0.2045, 0.1342, 0.3034, 0.1342, 0.501, -0.005112, 0.4023, 0.1342, 0.5012, 0.1342, 0.501, -0.005112, 0.6, 0.1342, 0.6989, 0.1342, 0.501, -0.005112, 0.7978, 0.1342, 0.8967, 0.5453, 0.8967, 0.7055, 0.7978, 0.7055, 0.7978, 0.5453, 0.1057, 0.5453, 0.1057, 0.7055, 0.006796, 0.7055, 0.006796, 0.5453, 0.3034, 0.5453, 0.3034, 0.7055, 0.2045, 0.7055, 0.2045, 0.5453, 0.5012, 0.5453, 0.5012, 0.7055, 0.4023, 0.7055, 0.4023, 0.5453, 0.6989, 0.5453, 0.6989, 0.7055, 0.6, 0.7055, 0.6, 0.5453, 0.9803, 0.5456, 0.9803, 0.7058, 0.8967, 0.7055, 0.8967, 0.5453, 0.2045, 0.5453, 0.2045, 0.7055, 0.1057, 0.7055, 0.1057, 0.5453, 0.4023, 0.5453, 0.4023, 0.7055, 0.3034, 0.7055, 0.3034, 0.5453, 0.6, 0.5453, 0.6, 0.7055, 0.5012, 0.7055, 0.5012, 0.5453, 0.7978, 0.5453, 0.7978, 0.7055, 0.6989, 0.7055, 0.6989, 0.5453, 0.8967, 0.7055, 0.8967, 0.8969, 0.7978, 0.8969, 0.7978, 0.7055, 0.1057, 0.7055, 0.1057, 0.8969, 0.006796, 0.8969, 0.006796, 0.7055, 0.3034, 0.7055, 0.3034, 0.8969, 0.2045, 0.8969, 0.2045, 0.7055, 0.5012, 0.7055, 0.5012, 0.8969, 0.4023, 0.8969, 0.4023, 0.7055, 0.6989, 0.7055, 0.6989, 0.8969, 0.6, 0.8969, 0.6, 0.7055, 0.9803, 0.7058, 0.9803, 0.8971, 0.8967, 0.8969, 0.8967, 0.7055, 0.2045, 0.7055, 0.2045, 0.8969, 0.1057, 0.8969, 0.1057, 0.7055, 0.4023, 0.7055, 0.4023, 0.8969, 0.3034, 0.8969, 0.3034, 0.7055, 0.6, 0.7055, 0.6, 0.8969, 0.5012, 0.8969, 0.5012, 0.7055, 0.7978, 0.7055, 0.7978, 0.8969, 0.6989, 0.8969, 0.6989, 0.7055, 0.8967, 0.8969, 0.8967, 0.9646, 0.7978, 0.9646, 0.7978, 0.8969, 0.1057, 0.8969, 0.1057, 0.9646, 0.006795, 0.9646, 0.006796, 0.8969, 0.3034, 0.8969, 0.3034, 0.9646, 0.2045, 0.9646, 0.2045, 0.8969, 0.5012, 0.8969, 0.5012, 0.9646, 0.4023, 0.9646, 0.4023, 0.8969, 0.6989, 0.8969, 0.6989, 0.9646, 0.6, 0.9646, 0.6, 0.8969, 0.9803, 0.8971, 0.9803, 0.9649, 0.8967, 0.9646, 0.8967, 0.8969, 0.2045, 0.8969, 0.2045, 0.9646, 0.1057, 0.9646, 0.1057, 0.8969, 0.4023, 0.8969, 0.4023, 0.9646, 0.3034, 0.9646, 0.3034, 0.8969, 0.6, 0.8969, 0.6, 0.9646, 0.5012, 0.9646, 0.5012, 0.8969, 0.7978, 0.8969, 0.7978, 0.9646, 0.6989, 0.9646, 0.6989, 0.8969, 0.7978, 0.9646, 0.7978, 0.9646, 0.6989, 0.9646, 0.6989, 0.9646, 0.6, 0.9646, 0.6, 0.9646, 0.5012, 0.9646, 0.5012, 0.9646, 0.4023, 0.9646, 0.4023, 0.9646, 0.3034, 0.9646, 0.3034, 0.9646, 0.2045, 0.9646, 0.2045, 0.9646, 0.1057, 0.9646, 0.1057, 0.9646, 0.9803, 0.9649, 0.9803, 0.9649, 0.8967, 0.9646, 0.8967, 0.9646, 0.6989, 0.9646, 0.6989, 0.9646, 0.6, 0.9646, 0.6, 0.9646, 0.5012, 0.9646, 0.5012, 0.9646, 0.4023, 0.9646, 0.4023, 0.9646, 0.3034, 0.9646, 0.3034, 0.9646, 0.2045, 0.9646, 0.2045, 0.9646, 0.1057, 0.9646, 0.1057, 0.9646, 0.006795, 0.9646, 0.006795, 0.9646, 0.8967, 0.9646, 0.8967, 0.9646, 0.7978, 0.9646, 0.7978, 0.9646, 0.7978, 0.9646, 0.7978, 0.9646, 0.6989, 0.9646, 0.6989, 0.9646, 0.6, 0.9646, 0.6, 0.9646, 0.5012, 0.9646, 0.5012, 0.9646, 0.4023, 0.9646, 0.4023, 0.9646, 0.3034, 0.9646, 0.3034, 0.9646, 0.2045, 0.9646, 0.2045, 0.9646, 0.1057, 0.9646, 0.1057, 0.9646, 0.9803, 0.9649, 0.9803, 0.9649, 0.8967, 0.9646, 0.8967, 0.9646, 0.6989, 0.9646, 0.6989, 0.9646, 0.6, 0.9646, 0.6, 0.9646, 0.5012, 0.9646, 0.5012, 0.9646, 0.4023, 0.9646, 0.4023, 0.9646, 0.3034, 0.9646, 0.3034, 0.9646, 0.2045, 0.9646, 0.2045, 0.9646, 0.1057, 0.9646, 0.1057, 0.9646, 0.006795, 0.9646, 0.006795, 0.9646, 0.8967, 0.9646, 0.8967, 0.9646, 0.7978, 0.9646, 0.7978, 0.9646, 0.517, 0.9193, 0.5026, 0.8748, 0.5403, 0.9023, 0.465, 0.9023, 0.5026, 0.8748, 0.4882, 0.9193, 0.465, 0.8472, 0.5026, 0.8748, 0.4561, 0.8748, 0.517, 0.8302, 0.5026, 0.8748, 0.4882, 0.8302, 0.5492, 0.8748, 0.5026, 0.8748, 0.5403, 0.8472, 0.4882, 0.9193, 0.5026, 0.8748, 0.517, 0.9193, 0.4561, 0.8748, 0.5026, 0.8748, 0.465, 0.9023, 0.4882, 0.8302, 0.5026, 0.8748, 0.465, 0.8472, 0.5403, 0.8472, 0.5026, 0.8748, 0.517, 0.8302, 0.5403, 0.9023, 0.5026, 0.8748, 0.5492, 0.8748])
me_plane.use_remesh_preserve_volume = False
me_plane.use_remesh_preserve_attributes = False
me_plane.use_mirror_vertex_groups = False
me_plane.update()

# ---- objects
ob_cabbage = bpy.data.objects.new('cabbage', me_plane_006)
ob_wheat1 = bpy.data.objects.new('wheat1', me_plane_002)
ob_wheat2 = bpy.data.objects.new('wheat2', me_plane_001)
ob_pumpkin_plane = bpy.data.objects.new('pumpkin plane', me_plane_004)
ob_pumpkin1 = bpy.data.objects.new('pumpkin1', me_plane_003)
ob_pumpkin2 = bpy.data.objects.new('pumpkin2', me_plane)

# ---- transforms, parenting, visibility, modifiers, constraints
ob_cabbage.location = (7.02, -0.006052, 0.0159)
ob_cabbage.lock_rotation = (True, True, True)
ob_cabbage.lock_scale = (True, True, True)
ob_cabbage.lineart.crease_threshold = 0.0
ob_wheat1.location = (5.577, -0.02274, 0.05561)
ob_wheat1.rotation_euler = (0.0, -4.696e-07, -3.94e-07)
ob_wheat1.lineart.crease_threshold = 0.0
ob_wheat2.location = (3.838, -0.004179, 0.005259)
ob_wheat2.rotation_euler = (0.0, -4.696e-07, -3.94e-07)
ob_wheat2.lineart.crease_threshold = 0.0
ob_pumpkin_plane.location = (-2.006, 0.0234, 0.02226)
ob_pumpkin_plane.lineart.crease_threshold = 0.0
ob_pumpkin1.location = (0.05198, 0.05935, 0.02861)
ob_pumpkin1.lineart.crease_threshold = 0.0
ob_pumpkin2.location = (1.924, 0.05935, 0.02861)
ob_pumpkin2.lineart.crease_threshold = 0.0

# ---- collection membership
col_collection_1.objects.link(ob_cabbage)
col_collection_1.objects.link(ob_wheat1)
col_collection_1.objects.link(ob_wheat2)
col_collection_1.objects.link(ob_pumpkin_plane)
col_collection_1.objects.link(ob_pumpkin1)
col_collection_1.objects.link(ob_pumpkin2)

# ---- scene / render settings (as saved in the file)
scene.frame_start = 1; scene.frame_end = 250; scene.frame_set(14)
scene.render.engine = 'BLENDER_EEVEE_NEXT'
scene.render.resolution_percentage = 50
scene.render.dither_intensity = 0.0
scene.cycles.use_denoising = False
scene.cycles.samples = 10
scene.cycles.sampling_pattern = 'TABULATED_SOBOL'
scene.cycles.light_sampling_threshold = 0.0
scene.cycles.use_adaptive_sampling = False
scene.cycles.use_light_tree = False
scene.cycles.blur_glossy = 0.0
scene.cycles.volume_bounces = 1
scene.cycles.pixel_filter_type = 'GAUSSIAN'
scene.cycles.sample_clamp_indirect = 0.0
scene.view_settings.view_transform = 'Standard'
bpy.context.view_layer.update()

# ---- added for rendering (the .blend has no active camera and no usable light): camera, sun
cam_auto = bpy.data.cameras.new('AutoCamera')
cam_auto.lens = 50.0
cam_auto.sensor_width = 36.0
cam_auto.clip_end = 1000.0
ob_auto_camera = bpy.data.objects.new('AutoCamera', cam_auto)
scene.collection.objects.link(ob_auto_camera)
ob_auto_camera.location = (13.1911, -13.0467, 9.90038)
ob_auto_camera.rotation_euler = (1.09748, -7.21219e-08, 0.694738)
scene.camera = ob_auto_camera
light_auto_sun = bpy.data.lights.new('AutoSun', 'SUN')
light_auto_sun.energy = 3.0
light_auto_sun.angle = 0.0523599
ob_auto_sun = bpy.data.objects.new('AutoSun', light_auto_sun)
scene.collection.objects.link(ob_auto_sun)
ob_auto_sun.rotation_euler = (0.872665, 0.174533, 0.523599)
bpy.context.view_layer.update()
